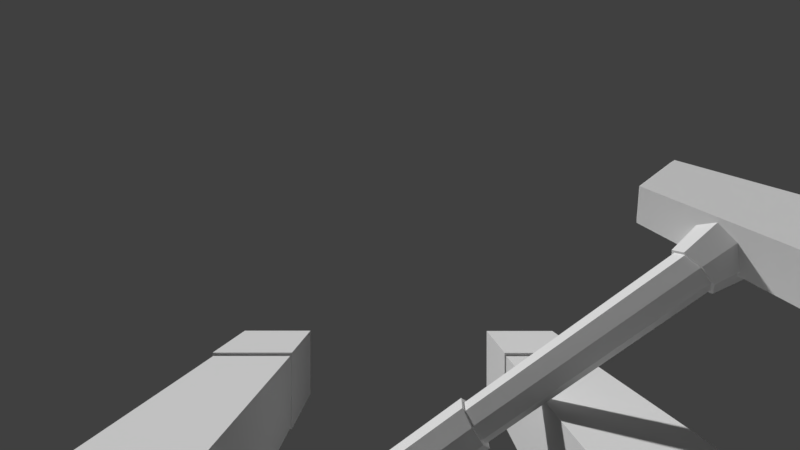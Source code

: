 # Source: ArmsSledgeHammer.blend  (saved by Blender 2.79.0; exported with 4.5.12 LTS)
import bpy
from mathutils import Matrix  # noqa: F401  (used for matrix-valued properties, if any)

bpy.ops.wm.read_factory_settings(use_empty=True)
scene = bpy.context.scene
scene.name = 'Scene'

# ---- collections
col_collection_1 = bpy.data.collections.new('Collection 1'); scene.collection.children.link(col_collection_1)
col_collection_20 = bpy.data.collections.new('Collection 20'); scene.collection.children.link(col_collection_20)
col_collection_20.hide_render = True
col_collection_20.hide_viewport = True

# ---- materials (node trees are filled in below, after node groups)
mat_armtexture = bpy.data.materials.new('ArmTexture')
mat_armtexture.alpha_threshold = 0.0
mat_armtexture.use_transparent_shadow = False
mat_armtexture.roughness = 0.5
mat_armtexture.specular_intensity = 0.0
mat_color_palette_001 = bpy.data.materials.new('Color Palette.001')
mat_color_palette_001.alpha_threshold = 0.0
mat_color_palette_001.use_transparent_shadow = False
mat_color_palette_001.roughness = 0.5
mat_color_palette_001.specular_intensity = 0.0

# ---- material node trees

# ---- world
world_world = bpy.data.worlds.new('World'); scene.world = world_world
world_world.color = (0.05088, 0.05088, 0.05088)
world_world.use_sun_shadow = False
world_world.sun_shadow_jitter_overblur = 0.0
world_world.cycles.sampling_method = 'MANUAL'

# ---- cameras
cam_camera_001 = bpy.data.cameras.new('Camera.001')
cam_camera_001.clip_start = 0.001
cam_camera_001.clip_end = 100.0
cam_camera_001.lens = 16.0
cam_camera_001.sensor_width = 32.0
cam_camera_001.sensor_height = 18.0
cam_camera_001.display_size = 2.0
cam_camera_001.lens_unit = 'FOV'
cam_camera_001.dof.focus_distance = 0.0
cam_camera_001.dof.aperture_fstop = 128.0
cam_camera_001.dof.aperture_blades = 6

# ---- meshes
me_arm_mesh = bpy.data.meshes.new('Arm_Mesh')
me_arm_mesh.from_pydata([(0.1085, -0.06906, -0.07391), (0.1085, -0.06906, -0.1201), (0.06365, -0.06906, -0.07391), (0.06365, -0.06906, -0.1201), (0.06367, -0.2342, -0.118), (0.06367, -0.2342, -0.07598), (0.1083, -0.2342, -0.07598), (0.1083, -0.2342, -0.118), (0.1093, -0.2337, -0.07447), (0.1093, -0.2337, -0.1191), (0.063, -0.2337, -0.07447), (0.063, -0.2337, -0.1191), (0.1093, -0.2821, -0.07447), (0.1093, -0.2821, -0.1191), (0.063, -0.2821, -0.07447), (0.063, -0.2821, -0.1191), (0.1092, 0.03163, -0.0751), (0.1092, 0.03163, -0.1189), (0.0629, 0.03163, -0.0751), (0.0629, 0.03163, -0.1189), (0.1105, -0.06908, -0.0718), (0.1105, -0.06908, -0.1222), (0.06161, -0.06908, -0.0718), (0.06161, -0.06908, -0.1222), (-0.1067, -0.06906, -0.07411), (-0.1067, -0.06906, -0.1203), (-0.06186, -0.06906, -0.07411), (-0.06186, -0.06906, -0.1203), (-0.06187, -0.2342, -0.1183), (-0.06187, -0.2342, -0.07619), (-0.1065, -0.2342, -0.07619), (-0.1065, -0.2342, -0.1183), (-0.1075, -0.2337, -0.07468), (-0.1075, -0.2337, -0.1193), (-0.06121, -0.2337, -0.07468), (-0.06121, -0.2337, -0.1193), (-0.1075, -0.2821, -0.07468), (-0.1075, -0.2821, -0.1193), (-0.06121, -0.2821, -0.07468), (-0.06121, -0.2821, -0.1193), (-0.1074, 0.03163, -0.07531), (-0.1074, 0.03163, -0.1191), (-0.0611, 0.03163, -0.07531), (-0.0611, 0.03163, -0.1191), (-0.1087, -0.06908, -0.07201), (-0.1087, -0.06908, -0.1224), (-0.05982, -0.06908, -0.07201), (-0.05982, -0.06908, -0.1224), (-0.05986, -0.06477, -0.1223), (-0.1087, -0.06477, -0.07211), (-0.05986, -0.06477, -0.07211), (-0.1087, -0.06477, -0.1223), (0.06165, -0.06477, -0.1221), (0.1105, -0.06477, -0.0719), (0.06165, -0.06477, -0.0719), (0.1105, -0.06477, -0.1221), (0.1085, -0.07365, -0.12), (0.1085, -0.07365, -0.074), (0.06366, -0.07365, -0.12), (0.06366, -0.07365, -0.074), (-0.1067, -0.0736, -0.1202), (-0.1067, -0.0736, -0.0742), (-0.06186, -0.0736, -0.1202), (-0.06186, -0.0736, -0.0742), (0.1083, -0.2107, -0.1183), (0.1083, -0.2107, -0.07574), (0.06367, -0.2107, -0.1183), (0.06367, -0.2107, -0.07574), (-0.1065, -0.2107, -0.1185), (-0.1065, -0.2107, -0.07594), (-0.06187, -0.2107, -0.1185), (-0.06187, -0.2107, -0.07594)], [], [(3, 2, 22, 23), (66, 64, 7, 4), (1, 3, 23, 21), (2, 0, 20, 22), (0, 1, 21, 20), (5, 4, 7, 6), (67, 66, 4, 5), (64, 65, 6, 7), (65, 67, 5, 6), (8, 9, 11, 10), (10, 11, 15, 14), (14, 15, 13, 12), (12, 13, 9, 8), (10, 14, 12, 8), (15, 11, 9, 13), (16, 17, 19, 18), (54, 52, 23, 22), (54, 22, 20, 53), (52, 19, 17, 55), (53, 55, 17, 16), (27, 47, 46, 26), (70, 28, 31, 68), (25, 45, 47, 27), (26, 46, 44, 24), (24, 44, 45, 25), (29, 30, 31, 28), (71, 29, 28, 70), (68, 31, 30, 69), (69, 30, 29, 71), (32, 34, 35, 33), (34, 38, 39, 35), (38, 36, 37, 39), (36, 32, 33, 37), (34, 32, 36, 38), (39, 37, 33, 35), (40, 42, 43, 41), (50, 46, 47, 48), (50, 49, 44, 46), (48, 51, 41, 43), (49, 40, 41, 51), (44, 49, 51, 45), (47, 45, 51, 48), (42, 40, 49, 50), (42, 50, 48, 43), (20, 21, 55, 53), (23, 52, 55, 21), (18, 54, 53, 16), (18, 19, 52, 54), (0, 2, 59, 57), (1, 0, 57, 56), (2, 3, 58, 59), (3, 1, 56, 58), (24, 61, 63, 26), (25, 60, 61, 24), (26, 63, 62, 27), (27, 62, 60, 25), (57, 59, 67, 65), (56, 57, 65, 64), (59, 58, 66, 67), (58, 56, 64, 66), (61, 69, 71, 63), (60, 68, 69, 61), (63, 71, 70, 62), (62, 70, 68, 60)])
_uv = me_arm_mesh.uv_layers.new(name='UVMap')
_uv.uv.foreach_set('vector', [0.5123, 0.7666, 0.6147, 0.7673, 0.6189, 0.7712, 0.5123, 0.7696, 0.5134, 0.5395, 0.4133, 0.5394, 0.4134, 0.5016, 0.5134, 0.5016, 0.4169, 0.7694, 0.508, 0.7696, 0.5123, 0.7696, 0.4126, 0.7694, 0.5134, 0.1683, 0.413, 0.1683, 0.4085, 0.1649, 0.518, 0.1649, 0.3103, 0.7666, 0.4126, 0.7664, 0.4126, 0.7694, 0.3061, 0.7704, 0.5134, 0.434, 0.5134, 0.5016, 0.4134, 0.5016, 0.4134, 0.434, 0.6089, 0.5389, 0.5134, 0.5395, 0.5134, 0.5016, 0.6079, 0.5009, 0.4133, 0.5394, 0.318, 0.5385, 0.3192, 0.5008, 0.4134, 0.5016, 0.4133, 0.3962, 0.5134, 0.3962, 0.5134, 0.434, 0.4134, 0.434, 0.7477, 0.492, 0.7477, 0.3749, 0.8691, 0.3749, 0.8691, 0.492, 0.9862, 0.3749, 0.8691, 0.3749, 0.8691, 0.2478, 0.9862, 0.2478, 0.8691, 0.1308, 0.8691, 0.2478, 0.7477, 0.2478, 0.7477, 0.1308, 0.6307, 0.2478, 0.7477, 0.2478, 0.7477, 0.3749, 0.6307, 0.3749, 0.8691, 0.003719, 0.8691, 0.1308, 0.7477, 0.1308, 0.7477, 0.003719, 0.8691, 0.2478, 0.8691, 0.3749, 0.7477, 0.3749, 0.7477, 0.2478, 0.4124, 0.9874, 0.4128, 0.9207, 0.5105, 0.9209, 0.5104, 0.9875, 0.6182, 0.7783, 0.5128, 0.7757, 0.5123, 0.7696, 0.6189, 0.7712, 0.5179, 0.158, 0.518, 0.1649, 0.4085, 0.1649, 0.4085, 0.158, 0.5128, 0.7757, 0.5105, 0.9209, 0.4128, 0.9207, 0.412, 0.7755, 0.3066, 0.7775, 0.412, 0.7755, 0.4128, 0.9207, 0.3205, 0.9231, 0.2028, 0.2153, 0.2028, 0.2125, 0.3058, 0.211, 0.3019, 0.2146, 0.204, 0.4363, 0.205, 0.4735, 0.1045, 0.4738, 0.1053, 0.4364, 0.1104, 0.2125, 0.1062, 0.2125, 0.2028, 0.2125, 0.1986, 0.2125, 0.2157, 0.8253, 0.2213, 0.829, 0.1015, 0.8304, 0.1068, 0.8266, 0.007055, 0.2147, 0.00317, 0.2111, 0.1062, 0.2125, 0.1062, 0.2153, 0.2071, 0.5424, 0.1038, 0.5431, 0.1045, 0.4738, 0.205, 0.4735, 0.2969, 0.4365, 0.2966, 0.4733, 0.205, 0.4735, 0.204, 0.4363, 0.1053, 0.4364, 0.1045, 0.4738, 0.01249, 0.4733, 0.01228, 0.4366, 0.1032, 0.5828, 0.1038, 0.5431, 0.2071, 0.5424, 0.209, 0.5817, 0.8671, 0.9948, 0.7457, 0.9948, 0.7457, 0.8777, 0.8671, 0.8777, 0.6287, 0.8777, 0.6287, 0.7506, 0.7457, 0.7506, 0.7457, 0.8777, 0.7457, 0.6336, 0.8671, 0.6336, 0.8671, 0.7506, 0.7457, 0.7506, 0.9842, 0.7506, 0.9842, 0.8777, 0.8671, 0.8777, 0.8671, 0.7506, 0.7457, 0.5065, 0.8671, 0.5065, 0.8671, 0.6336, 0.7457, 0.6336, 0.7457, 0.7506, 0.8671, 0.7506, 0.8671, 0.8777, 0.7457, 0.8777, 0.1075, 0.002847, 0.2014, 0.002847, 0.2014, 0.06661, 0.1075, 0.06661, 0.305, 0.2042, 0.3058, 0.211, 0.2028, 0.2125, 0.2032, 0.2066, 0.2218, 0.8367, 0.1013, 0.8381, 0.1015, 0.8304, 0.2213, 0.829, 0.2032, 0.2066, 0.1058, 0.2066, 0.1075, 0.06661, 0.2014, 0.06661, 0.003962, 0.2042, 0.01859, 0.06394, 0.1075, 0.06661, 0.1058, 0.2066, 0.00317, 0.2111, 0.003962, 0.2042, 0.1058, 0.2066, 0.1062, 0.2125, 0.2028, 0.2125, 0.1062, 0.2125, 0.1058, 0.2066, 0.2032, 0.2066, 0.223, 0.9971, 0.1082, 0.9984, 0.1013, 0.8381, 0.2218, 0.8367, 0.2903, 0.06392, 0.305, 0.2042, 0.2032, 0.2066, 0.2014, 0.06661, 0.3061, 0.7704, 0.4126, 0.7694, 0.412, 0.7755, 0.3066, 0.7775, 0.5123, 0.7696, 0.5128, 0.7757, 0.412, 0.7755, 0.4126, 0.7694, 0.5151, 0.002847, 0.5179, 0.158, 0.4085, 0.158, 0.4113, 0.002847, 0.6027, 0.9238, 0.5105, 0.9209, 0.5128, 0.7757, 0.6182, 0.7783, 0.413, 0.1683, 0.5134, 0.1683, 0.5134, 0.1757, 0.413, 0.1757, 0.4126, 0.7664, 0.3103, 0.7666, 0.3102, 0.7588, 0.4127, 0.7593, 0.6147, 0.7673, 0.5123, 0.7666, 0.5124, 0.7595, 0.6149, 0.7595, 0.5123, 0.7666, 0.4126, 0.7664, 0.4127, 0.7593, 0.5124, 0.7595, 0.1068, 0.8266, 0.1072, 0.8186, 0.2149, 0.8174, 0.2157, 0.8253, 0.1062, 0.2153, 0.1061, 0.2221, 0.006687, 0.2222, 0.007055, 0.2147, 0.3019, 0.2146, 0.3023, 0.2221, 0.2029, 0.2221, 0.2028, 0.2153, 0.2028, 0.2153, 0.2029, 0.2221, 0.1061, 0.2221, 0.1062, 0.2153, 0.413, 0.1757, 0.5134, 0.1757, 0.5134, 0.3962, 0.4133, 0.3962, 0.4127, 0.7593, 0.3102, 0.7588, 0.318, 0.5385, 0.4133, 0.5394, 0.6149, 0.7595, 0.5124, 0.7595, 0.5134, 0.5395, 0.6089, 0.5389, 0.5124, 0.7595, 0.4127, 0.7593, 0.4133, 0.5394, 0.5134, 0.5395, 0.1072, 0.8186, 0.1032, 0.5828, 0.209, 0.5817, 0.2149, 0.8174, 0.1061, 0.2221, 0.1053, 0.4364, 0.01228, 0.4366, 0.006687, 0.2222, 0.3023, 0.2221, 0.2969, 0.4365, 0.204, 0.4363, 0.2029, 0.2221, 0.2029, 0.2221, 0.204, 0.4363, 0.1053, 0.4364, 0.1061, 0.2221])
me_arm_mesh.materials.append(mat_armtexture)
me_arm_mesh.use_remesh_preserve_volume = False
me_arm_mesh.use_remesh_preserve_attributes = False
me_arm_mesh.use_mirror_vertex_groups = False
me_arm_mesh.update()
me_sledgehammer = bpy.data.meshes.new('SledgeHammer')
me_sledgehammer.from_pydata([(0.1338, -0.2147, -0.243), (-0.0396, -0.1812, -0.09562), (0.1347, -0.2047, -0.2436), (-0.03875, -0.1723, -0.09615), (0.1393, -0.1977, -0.2383), (-0.0347, -0.1662, -0.09148), (0.1448, -0.1979, -0.2302), (-0.02984, -0.1663, -0.08435), (0.148, -0.2051, -0.224), (-0.027, -0.1727, -0.07894), (0.1471, -0.2151, -0.2235), (-0.02785, -0.1815, -0.07841), (0.1425, -0.222, -0.2287), (-0.0319, -0.1876, -0.08308), (0.137, -0.2219, -0.2368), (-0.03676, -0.1875, -0.0902), (0.1387, -0.2138, -0.2427), (0.1394, -0.2066, -0.2431), (0.1427, -0.2016, -0.2393), (0.1466, -0.2017, -0.2335), (0.149, -0.2069, -0.2291), (0.1483, -0.2141, -0.2286), (0.145, -0.2191, -0.2324), (0.141, -0.219, -0.2382), (-0.03833, -0.1803, -0.09394), (-0.03765, -0.1732, -0.09436), (-0.03442, -0.1683, -0.09063), (-0.03054, -0.1685, -0.08494), (-0.02827, -0.1735, -0.08062), (-0.02895, -0.1806, -0.0802), (-0.03218, -0.1855, -0.08392), (-0.03606, -0.1854, -0.08961), (-0.1207, -0.1618, -0.02496), (-0.12, -0.1548, -0.02538), (-0.1167, -0.1499, -0.02165), (-0.1129, -0.15, -0.01596), (-0.1106, -0.1551, -0.01164), (-0.1113, -0.1621, -0.01122), (-0.1145, -0.167, -0.01494), (-0.1184, -0.1669, -0.02063), (-0.1214, -0.1624, -0.026), (-0.1207, -0.1542, -0.02648), (-0.1169, -0.1485, -0.02217), (-0.1124, -0.1487, -0.0156), (-0.1098, -0.1545, -0.0106), (-0.1106, -0.1627, -0.01011), (-0.1143, -0.1683, -0.01442), (-0.1188, -0.1682, -0.021), (-0.1375, -0.1611, -0.01652), (-0.1365, -0.1506, -0.01714), (-0.1317, -0.1434, -0.01161), (-0.126, -0.1435, -0.003156), (-0.1226, -0.1511, 0.003263), (-0.1236, -0.1615, 0.003889), (-0.1284, -0.1688, -0.001645), (-0.1342, -0.1686, -0.0101), (-0.1292, -0.1145, -0.0316), (-0.1264, -0.1073, -0.01416), (-0.1413, -0.1047, -0.0021), (-0.159, -0.1093, -0.007474), (-0.1618, -0.1165, -0.02491), (-0.1469, -0.1191, -0.03697), (-0.1312, -0.1119, -0.03118), (-0.1287, -0.1055, -0.01567), (-0.1419, -0.1031, -0.004941), (-0.1577, -0.1073, -0.00972), (-0.1602, -0.1137, -0.02523), (-0.147, -0.116, -0.03596), (-0.1173, -0.1982, 0.001169), (-0.1145, -0.191, 0.01861), (-0.1294, -0.1884, 0.03067), (-0.1471, -0.193, 0.0253), (-0.1499, -0.2002, 0.007859), (-0.135, -0.2028, -0.004204), (-0.1186, -0.2002, 0.003416), (-0.1161, -0.1938, 0.01892), (-0.1293, -0.1915, 0.02965), (-0.1451, -0.1956, 0.02487), (-0.1476, -0.202, 0.009366), (-0.1344, -0.2044, -0.001364)], [], [(0, 1, 3, 2), (2, 3, 5, 4), (4, 5, 7, 6), (6, 7, 9, 8), (8, 9, 11, 10), (10, 11, 13, 12), (5, 3, 25, 26), (12, 13, 15, 14), (14, 15, 1, 0), (10, 12, 22, 21), (16, 17, 18, 19, 20, 21, 22, 23), (6, 8, 20, 19), (12, 14, 23, 22), (2, 4, 18, 17), (8, 10, 21, 20), (14, 0, 16, 23), (0, 2, 17, 16), (4, 6, 19, 18), (24, 31, 39, 32), (11, 9, 28, 29), (1, 15, 31, 24), (3, 1, 24, 25), (7, 5, 26, 27), (13, 11, 29, 30), (9, 7, 27, 28), (15, 13, 30, 31), (37, 36, 44, 45), (30, 29, 37, 38), (28, 27, 35, 36), (26, 25, 33, 34), (31, 30, 38, 39), (29, 28, 36, 37), (27, 26, 34, 35), (25, 24, 32, 33), (47, 46, 54, 55), (35, 34, 42, 43), (33, 32, 40, 41), (32, 39, 47, 40), (38, 37, 45, 46), (36, 35, 43, 44), (34, 33, 41, 42), (39, 38, 46, 47), (45, 44, 52, 53), (43, 42, 50, 51), (41, 40, 48, 49), (40, 47, 55, 48), (46, 45, 53, 54), (44, 43, 51, 52), (42, 41, 49, 50), (61, 60, 66, 67), (63, 62, 67, 66, 65, 64), (59, 58, 64, 65), (57, 56, 62, 63), (56, 61, 67, 62), (60, 59, 65, 66), (58, 57, 63, 64), (56, 57, 69, 68), (57, 58, 70, 69), (58, 59, 71, 70), (59, 60, 72, 71), (60, 61, 73, 72), (61, 56, 68, 73), (73, 79, 78, 72), (75, 76, 77, 78, 79, 74), (71, 77, 76, 70), (69, 75, 74, 68), (68, 74, 79, 73), (72, 78, 77, 71), (70, 76, 75, 69)])
_uv = me_sledgehammer.uv_layers.new(name='UVMap')
_uv.uv.foreach_set('vector', [0.007947, 0.9651, 0.007947, 0.9651, 0.007947, 0.9651, 0.007947, 0.9651, 0.007947, 0.9651, 0.007947, 0.9651, 0.007947, 0.9651, 0.007947, 0.9651, 0.007947, 0.9651, 0.007947, 0.9651, 0.007947, 0.9651, 0.007947, 0.9651, 0.007947, 0.9651, 0.007947, 0.9651, 0.007947, 0.9651, 0.007947, 0.9651, 0.007947, 0.9651, 0.007947, 0.9651, 0.007947, 0.9651, 0.007947, 0.9651, 0.007947, 0.9651, 0.007947, 0.9651, 0.007947, 0.9651, 0.007947, 0.9651, 0.007947, 0.9651, 0.007947, 0.9651, 0.007947, 0.9651, 0.007947, 0.9651, 0.007947, 0.9651, 0.007947, 0.9651, 0.007947, 0.9651, 0.007947, 0.9651, 0.007947, 0.9651, 0.007947, 0.9651, 0.007947, 0.9651, 0.007947, 0.9651, 0.007947, 0.9651, 0.007947, 0.9651, 0.007947, 0.9651, 0.007947, 0.9651, 0.007947, 0.9651, 0.007947, 0.9651, 0.007947, 0.9651, 0.007947, 0.9651, 0.007947, 0.9651, 0.007947, 0.9651, 0.007947, 0.9651, 0.007947, 0.9651, 0.007947, 0.9651, 0.007947, 0.9651, 0.007947, 0.9651, 0.007947, 0.9651, 0.007947, 0.9651, 0.007947, 0.9651, 0.007947, 0.9651, 0.007947, 0.9651, 0.007947, 0.9651, 0.007947, 0.9651, 0.007947, 0.9651, 0.007947, 0.9651, 0.007947, 0.9651, 0.007947, 0.9651, 0.007947, 0.9651, 0.007947, 0.9651, 0.007947, 0.9651, 0.007947, 0.9651, 0.007947, 0.9651, 0.007947, 0.9651, 0.007947, 0.9651, 0.007947, 0.9651, 0.007947, 0.9651, 0.007947, 0.9651, 0.007947, 0.9651, 0.007947, 0.9651, 0.007947, 0.9651, 0.007947, 0.9651, 0.6328, 0.9906, 0.6328, 0.9906, 0.6328, 0.9906, 0.6328, 0.9906, 0.007947, 0.9651, 0.007947, 0.9651, 0.007947, 0.9651, 0.007947, 0.9651, 0.007947, 0.9651, 0.007947, 0.9651, 0.007947, 0.9651, 0.007947, 0.9651, 0.007947, 0.9651, 0.007947, 0.9651, 0.007947, 0.9651, 0.007947, 0.9651, 0.007947, 0.9651, 0.007947, 0.9651, 0.007947, 0.9651, 0.007947, 0.9651, 0.007947, 0.9651, 0.007947, 0.9651, 0.007947, 0.9651, 0.007947, 0.9651, 0.007947, 0.9651, 0.007947, 0.9651, 0.007947, 0.9651, 0.007947, 0.9651, 0.007947, 0.9651, 0.007947, 0.9651, 0.007947, 0.9651, 0.007947, 0.9651, 0.007947, 0.9651, 0.007947, 0.9651, 0.007947, 0.9651, 0.007947, 0.9651, 0.6328, 0.9906, 0.6328, 0.9906, 0.6328, 0.9906, 0.6328, 0.9906, 0.6328, 0.9906, 0.6328, 0.9906, 0.6328, 0.9906, 0.6328, 0.9906, 0.6328, 0.9906, 0.6328, 0.9906, 0.6328, 0.9906, 0.6328, 0.9906, 0.6328, 0.9906, 0.6328, 0.9906, 0.6328, 0.9906, 0.6328, 0.9906, 0.6328, 0.9906, 0.6328, 0.9906, 0.6328, 0.9906, 0.6328, 0.9906, 0.6328, 0.9906, 0.6328, 0.9906, 0.6328, 0.9906, 0.6328, 0.9906, 0.6328, 0.9906, 0.6328, 0.9906, 0.6328, 0.9906, 0.6328, 0.9906, 0.007947, 0.9651, 0.007947, 0.9651, 0.007947, 0.9651, 0.007947, 0.9651, 0.007947, 0.9651, 0.007947, 0.9651, 0.007947, 0.9651, 0.007947, 0.9651, 0.007947, 0.9651, 0.007947, 0.9651, 0.007947, 0.9651, 0.007947, 0.9651, 0.007947, 0.9651, 0.007947, 0.9651, 0.007947, 0.9651, 0.007947, 0.9651, 0.007947, 0.9651, 0.007947, 0.9651, 0.007947, 0.9651, 0.007947, 0.9651, 0.007947, 0.9651, 0.007947, 0.9651, 0.007947, 0.9651, 0.007947, 0.9651, 0.007947, 0.9651, 0.007947, 0.9651, 0.007947, 0.9651, 0.007947, 0.9651, 0.007947, 0.9651, 0.007947, 0.9651, 0.007947, 0.9651, 0.007947, 0.9651, 0.007947, 0.9651, 0.007947, 0.9651, 0.007947, 0.9651, 0.007947, 0.9651, 0.007947, 0.9651, 0.007947, 0.9651, 0.007947, 0.9651, 0.007947, 0.9651, 0.007947, 0.9651, 0.007947, 0.9651, 0.007947, 0.9651, 0.007947, 0.9651, 0.007947, 0.9651, 0.007947, 0.9651, 0.007947, 0.9651, 0.007947, 0.9651, 0.007947, 0.9651, 0.007947, 0.9651, 0.007947, 0.9651, 0.007947, 0.9651, 0.007947, 0.9651, 0.007947, 0.9651, 0.007947, 0.9651, 0.007947, 0.9651, 0.007947, 0.9651, 0.007947, 0.9651, 0.007947, 0.9651, 0.007947, 0.9651, 0.0154, 0.02598, 0.0154, 0.02598, 0.0154, 0.02598, 0.0154, 0.02598, 0.0154, 0.02598, 0.0154, 0.02598, 0.0154, 0.02598, 0.0154, 0.02598, 0.0154, 0.02598, 0.0154, 0.02598, 0.0154, 0.02598, 0.0154, 0.02598, 0.0154, 0.02598, 0.0154, 0.02598, 0.0154, 0.02598, 0.0154, 0.02598, 0.0154, 0.02598, 0.0154, 0.02598, 0.0154, 0.02598, 0.0154, 0.02598, 0.0154, 0.02598, 0.0154, 0.02598, 0.0154, 0.02598, 0.0154, 0.02598, 0.0154, 0.02598, 0.0154, 0.02598, 0.0154, 0.02598, 0.0154, 0.02598, 0.0154, 0.02598, 0.0154, 0.02598, 0.01161, 0.04161, 0.01161, 0.04161, 0.01161, 0.04161, 0.01161, 0.04161, 0.01161, 0.04161, 0.01161, 0.04161, 0.01161, 0.04161, 0.01161, 0.04161, 0.01161, 0.04161, 0.01161, 0.04161, 0.01161, 0.04161, 0.01161, 0.04161, 0.01161, 0.04161, 0.01161, 0.04161, 0.01161, 0.04161, 0.01161, 0.04161, 0.01161, 0.04161, 0.01161, 0.04161, 0.01161, 0.04161, 0.01161, 0.04161, 0.01161, 0.04161, 0.01161, 0.04161, 0.01161, 0.04161, 0.01161, 0.04161, 0.0154, 0.02598, 0.0154, 0.02598, 0.0154, 0.02598, 0.0154, 0.02598, 0.0154, 0.02598, 0.0154, 0.02598, 0.0154, 0.02598, 0.0154, 0.02598, 0.0154, 0.02598, 0.0154, 0.02598, 0.0154, 0.02598, 0.0154, 0.02598, 0.0154, 0.02598, 0.0154, 0.02598, 0.0154, 0.02598, 0.0154, 0.02598, 0.0154, 0.02598, 0.0154, 0.02598, 0.0154, 0.02598, 0.0154, 0.02598, 0.0154, 0.02598, 0.0154, 0.02598, 0.0154, 0.02598, 0.0154, 0.02598, 0.0154, 0.02598, 0.0154, 0.02598, 0.0154, 0.02598, 0.0154, 0.02598, 0.0154, 0.02598, 0.0154, 0.02598])
me_sledgehammer.materials.append(mat_color_palette_001)
me_sledgehammer.use_remesh_preserve_volume = False
me_sledgehammer.use_remesh_preserve_attributes = False
me_sledgehammer.use_mirror_vertex_groups = False
me_sledgehammer.update()
me_cube = bpy.data.meshes.new('Cube')
me_cube.from_pydata([(-1.0, -1.0, -1.0), (-1.0, -1.0, 1.0), (-1.0, 1.0, -1.0), (-1.0, 1.0, 1.0), (1.0, -1.0, -1.0), (1.0, -1.0, 1.0), (1.0, 1.0, -1.0), (1.0, 1.0, 1.0)], [(2, 0), (0, 1), (1, 3), (3, 2), (6, 2), (3, 7), (7, 6), (4, 6), (7, 5), (5, 4), (0, 4), (5, 1)], [])
me_cube.use_remesh_preserve_volume = False
me_cube.use_remesh_preserve_attributes = False
me_cube.use_mirror_vertex_groups = False
me_cube.update()
arm_rig = bpy.data.armatures.new('Rig')  # bones are not reproduced

# ---- objects
ob_rig = bpy.data.objects.new('Rig', arm_rig)
ob_arm_mesh = bpy.data.objects.new('Arm_Mesh', me_arm_mesh)
ob_camera = bpy.data.objects.new('Camera', cam_camera_001)
ob_sledgehammer = bpy.data.objects.new('SledgeHammer', me_sledgehammer)
ob_cube = bpy.data.objects.new('Cube', me_cube)

# ---- transforms, parenting, visibility, modifiers, constraints
ob_rig.location = (0.0, 0.0, 0.0)
ob_rig.lineart.crease_threshold = 0.0
ob_arm_mesh.parent = ob_rig
ob_arm_mesh.location = (0.0, 0.0, 0.0)
ob_arm_mesh.lineart.crease_threshold = 0.0
_vg = ob_arm_mesh.vertex_groups.new(name='Shoulder.L')
for _i, _w in zip([0, 1, 2, 3, 16, 17, 18, 19, 20, 21, 22, 23, 52, 53, 54, 55, 56, 57, 58, 59], [0.0, 0.0, 0.0, 0.0, 1.0, 1.0, 1.0, 1.0, 1.0, 1.0, 1.0, 1.0, 1.0, 1.0, 1.0, 1.0, 0.0, 0.0, 0.0, 0.0]): _vg.add([_i], _w, 'REPLACE')
_vg = ob_arm_mesh.vertex_groups.new(name='Arm.L')
for _i, _w in zip([0, 1, 2, 3, 4, 5, 6, 7, 8, 9, 10, 17, 18, 19, 20, 21, 22, 23, 52, 53, 54, 55, 56, 57, 58, 59, 64, 65, 66, 67], [1.0, 1.0, 1.0, 1.0, 0.0, 0.0, 0.0, 0.0, 0.0, 0.0, 0.0, 0.0, 0.05729, 0.00189, 0.0, 0.0, 0.0, 0.0, 0.0, 0.0, 0.0, 0.0, 1.0, 1.0, 1.0, 1.0, 1.0, 1.0, 1.0, 1.0]): _vg.add([_i], _w, 'REPLACE')
_vg = ob_arm_mesh.vertex_groups.new(name='Hand.L')
_vg.add([4, 5, 6, 7, 8, 9, 10, 11, 12, 13, 14, 15, 64, 65, 66, 67], 1.0, 'REPLACE')
_vg = ob_arm_mesh.vertex_groups.new(name='Shoulder.R')
for _i, _w in zip([24, 25, 26, 27, 40, 41, 42, 43, 44, 45, 46, 47, 48, 49, 50, 51, 60, 61, 62, 63], [0.0, 0.0, 0.0, 0.0, 1.0, 0.9774, 1.0, 1.0, 1.0, 1.0, 0.9819, 1.0, 1.0, 1.0, 1.0, 1.0, 0.0, 0.0, 0.0, 0.0]): _vg.add([_i], _w, 'REPLACE')
_vg = ob_arm_mesh.vertex_groups.new(name='Arm.R')
for _i, _w in zip([24, 25, 26, 27, 28, 29, 30, 31, 32, 33, 34, 35, 40, 41, 42, 43, 44, 45, 46, 47, 48, 49, 50, 51, 60, 61, 62, 63, 68, 69, 70, 71], [1.0, 1.0, 1.0, 0.9632, 0.0, 0.0, 0.0, 0.0, 0.0, 0.0, 0.0, 0.0, 0.0, 0.0, 0.0, 0.009085, 0.0, 0.0, 0.0, 0.0, 0.0, 0.0, 0.0, 0.0, 1.0, 1.0, 1.0, 1.0, 1.0, 1.0, 1.0, 1.0]): _vg.add([_i], _w, 'REPLACE')
_vg = ob_arm_mesh.vertex_groups.new(name='Hand.R')
_vg.add([28, 29, 30, 31, 32, 33, 34, 35, 36, 37, 38, 39, 68, 69, 70, 71], 1.0, 'REPLACE')
_vg = ob_arm_mesh.vertex_groups.new(name='ArmIK.L')
for _i, _w in zip([4, 5, 6, 7, 8, 10, 11, 64, 65, 67], [0.0, 0.0, 0.0, 0.0, 0.0, 0.0, 0.0, 0.0, 0.0, 0.0]): _vg.add([_i], _w, 'REPLACE')
_vg = ob_arm_mesh.vertex_groups.new(name='ArmIK.R')
for _i, _w in zip([28, 29, 30, 31, 32, 33, 34, 35, 36, 68, 69, 70, 71], [0.0, 0.0, 0.0, 0.0, 0.0, 0.0, 0.0, 0.0, 0.0, 0.001925, 0.0, 0.0, 0.0]): _vg.add([_i], _w, 'REPLACE')
_vg = ob_arm_mesh.vertex_groups.new(name='ArmPole.L')
_vg = ob_arm_mesh.vertex_groups.new(name='ArmPole.R')
_m = ob_arm_mesh.modifiers.new('Armature', 'ARMATURE')
_m.object = ob_rig
ob_camera.location = (0.0, 0.0, 0.0)
ob_camera.rotation_euler = (1.571, -0.0, -3.142)
ob_camera.lineart.crease_threshold = 0.0
ob_sledgehammer.location = (0.0, 0.0, 0.0)
ob_sledgehammer.lineart.crease_threshold = 0.0
_vg = ob_sledgehammer.vertex_groups.new(name='Weapon')
_vg.add([0, 1, 2, 3, 4, 5, 6, 7, 8, 9, 10, 11, 12, 13, 14, 15, 16, 17, 18, 19, 20, 21, 22, 23, 24, 25, 26, 27, 28, 29, 30, 31, 32, 33, 34, 35, 36, 37, 38, 39, 40, 41, 42, 43, 44, 45, 46, 47, 48, 49, 50, 51, 52, 53, 54, 55, 56, 57, 58, 59, 60, 61, 62, 63, 64, 65, 66, 67, 68, 69, 70, 71, 72, 73, 74, 75, 76, 77, 78, 79], 1.0, 'REPLACE')
_m = ob_sledgehammer.modifiers.new('Armature', 'ARMATURE')
_m.object = ob_rig
_m.use_deform_preserve_volume = True
ob_cube.location = (0.0861, -0.194, -0.09804)
ob_cube.lineart.crease_threshold = 0.0

# ---- collection membership
col_collection_1.objects.link(ob_rig)
col_collection_1.objects.link(ob_arm_mesh)
col_collection_1.objects.link(ob_camera)
col_collection_1.objects.link(ob_sledgehammer)
col_collection_20.objects.link(ob_cube)

# ---- scene / render settings (as saved in the file)
scene.camera = ob_camera
scene.frame_start = 1; scene.frame_end = 250; scene.frame_set(1)
scene.render.engine = 'BLENDER_EEVEE_NEXT'
scene.render.resolution_percentage = 50
scene.render.fps = 30
scene.render.dither_intensity = 0.0
scene.cycles.use_denoising = False
scene.cycles.samples = 128
scene.cycles.sampling_pattern = 'TABULATED_SOBOL'
scene.cycles.use_adaptive_sampling = False
scene.cycles.use_light_tree = False
scene.cycles.blur_glossy = 0.0
scene.cycles.sample_clamp_indirect = 0.0
scene.view_settings.view_transform = 'Standard'
bpy.context.view_layer.update()

# ---- added for rendering (the .blend has no usable light): sun
light_auto_sun = bpy.data.lights.new('AutoSun', 'SUN')
light_auto_sun.energy = 3.0
light_auto_sun.angle = 0.0523599
ob_auto_sun = bpy.data.objects.new('AutoSun', light_auto_sun)
scene.collection.objects.link(ob_auto_sun)
ob_auto_sun.rotation_euler = (0.872665, 0.174533, 0.523599)
bpy.context.view_layer.update()

